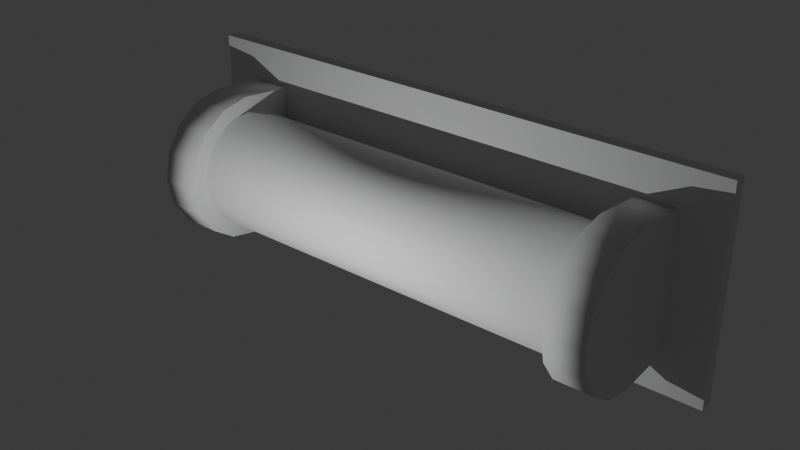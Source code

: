 # Source: SM_LightBar.blend  (saved by Blender 4.2.66; exported with 4.5.12 LTS)
import bpy
from mathutils import Matrix  # noqa: F401  (used for matrix-valued properties, if any)

bpy.ops.wm.read_factory_settings(use_empty=True)
scene = bpy.context.scene
scene.name = 'Scene'

# ---- collections
col_collection = bpy.data.collections.new('Collection'); scene.collection.children.link(col_collection)

# ---- world
world_world = bpy.data.worlds.new('World'); scene.world = world_world
world_world.use_nodes = True; world_world.node_tree.nodes.clear()
_N = world_world.node_tree.nodes; _L = world_world.node_tree.links
n0 = _N.new('ShaderNodeOutputWorld'); n0.name = 'World Output'; n0.location = (300, 300)
n1 = _N.new('ShaderNodeBackground'); n1.name = 'Background'; n1.location = (10, 300)
n1.inputs[0].default_value = (0.05088, 0.05088, 0.05088, 1.0)
_L.new(n1.outputs[0], n0.inputs[0])
n0.is_active_output = True
world_world.color = (0.05088, 0.05088, 0.05088)
world_world.sun_shadow_jitter_overblur = 0.0

# ---- lights
light_area = bpy.data.lights.new('Area', 'POINT')
light_area.color = (0.9638, 1.0, 0.9728)
light_area.use_soft_falloff = False
light_area.energy = 5.0
light_area.use_shadow_jitter = True

# ---- meshes
me_cube_002 = bpy.data.meshes.new('Cube.002')
me_cube_002.from_pydata([(-0.5356, -0.02124, -0.2028), (-0.5356, -0.02124, 0.2028), (-0.5356, 0.002903, -0.2028), (-0.5356, 0.002903, 0.2028), (0.5356, -0.02124, -0.2028), (0.5356, -0.02124, 0.2028), (0.5356, 0.002903, -0.2028), (0.5356, 0.002903, 0.2028), (-0.4524, -0.08642, 0.1029), (-0.4524, -0.129, 0.1113), (-0.3788, -0.129, 0.1113), (0.3788, -0.129, 0.1113), (-0.3788, -0.08642, 0.1029), (0.3788, -0.08642, 0.1029), (-0.3788, -0.0503, 0.07873), (0.3788, -0.0503, 0.07873), (-0.3788, -0.02616, 0.04261), (0.3788, -0.02616, 0.04261), (-0.3788, -0.01768, -7.656e-09), (0.3788, -0.01768, -7.656e-09), (-0.3788, -0.02616, -0.04261), (0.3788, -0.02616, -0.04261), (-0.3788, -0.0503, -0.07873), (0.3788, -0.0503, -0.07873), (-0.3788, -0.08642, -0.1029), (0.3788, -0.08642, -0.1029), (-0.3788, -0.129, -0.1113), (0.3788, -0.129, -0.1113), (-0.3788, -0.1716, -0.1029), (0.3788, -0.1716, -0.1029), (-0.3788, -0.2078, -0.07873), (0.3788, -0.2078, -0.07873), (-0.3788, -0.2319, -0.04261), (0.3788, -0.2319, -0.04261), (-0.3788, -0.2404, -7.656e-09), (0.3788, -0.2404, -7.656e-09), (-0.3788, -0.2319, 0.04261), (0.3788, -0.2319, 0.04261), (-0.3788, -0.2078, 0.07873), (0.3788, -0.2078, 0.07873), (-0.3788, -0.1716, 0.1029), (0.3788, -0.1716, 0.1029), (0.4524, -0.08642, 0.1029), (0.4524, -0.129, 0.1113), (-0.4524, -0.0503, 0.07873), (0.4524, -0.0503, 0.07873), (-0.4524, -0.02616, 0.04261), (0.4524, -0.02616, 0.04261), (-0.4524, -0.01768, 1.242e-08), (0.4524, -0.01768, -2.774e-08), (-0.4524, -0.02616, -0.04261), (0.4524, -0.02616, -0.04261), (-0.4524, -0.0503, -0.07873), (0.4524, -0.0503, -0.07873), (-0.4524, -0.08642, -0.1029), (0.4524, -0.08642, -0.1029), (-0.4524, -0.129, -0.1113), (0.4524, -0.129, -0.1113), (-0.4524, -0.1716, -0.1029), (0.4524, -0.1716, -0.1029), (-0.4524, -0.2078, -0.07873), (0.4524, -0.2078, -0.07873), (-0.4524, -0.2319, -0.04261), (0.4524, -0.2319, -0.04261), (-0.4524, -0.2404, 1.242e-08), (0.4524, -0.2404, -2.774e-08), (-0.4524, -0.2319, 0.04261), (0.4524, -0.2319, 0.04261), (-0.4524, -0.2078, 0.07873), (0.4524, -0.2078, 0.07873), (-0.4524, -0.1716, 0.1029), (0.4524, -0.1716, 0.1029), (0.4524, -0.129, 0.1408), (0.4524, -0.1829, 0.13), (-0.4524, -0.1829, 0.13), (-0.4524, -0.129, 0.1408), (-0.3788, -0.129, 0.1408), (-0.3788, -0.01784, 0.13), (0.4524, -0.129, -0.1408), (0.4524, -0.01784, -0.13), (-0.4524, -0.01784, -0.13), (-0.4524, -0.129, -0.1408), (0.3788, -0.01784, 0.13), (0.3788, -0.129, 0.1408), (0.4524, -0.2286, 0.09953), (-0.3788, -0.01784, 0.09953), (0.4524, -0.01784, -0.09953), (0.3788, -0.01784, 0.09953), (-0.4524, -0.2286, 0.09953), (-0.3788, -0.01784, 0.05387), (-0.4524, -0.01784, -0.09953), (0.3788, -0.01784, 0.05387), (0.4524, -0.2591, 0.05387), (-0.3788, -0.01784, -1.022e-08), (0.4524, -0.01784, -0.05387), (0.3788, -0.01784, -8.225e-09), (-0.4524, -0.2591, 0.05387), (-0.3788, -0.01784, -0.05387), (-0.4524, -0.01784, -0.05387), (0.3788, -0.01784, -0.05387), (0.4524, -0.2698, -3.058e-08), (-0.3788, -0.01784, -0.09953), (0.4524, -0.01784, -3.03e-08), (0.3788, -0.01784, -0.09953), (-0.4524, -0.2698, 1.157e-08), (-0.3788, -0.01784, -0.13), (-0.4524, -0.01784, 1.186e-08), (0.3788, -0.01784, -0.13), (0.4524, -0.2591, -0.05387), (-0.3788, -0.129, -0.1408), (0.4524, -0.01784, 0.05387), (0.3788, -0.129, -0.1408), (-0.4524, -0.2591, -0.05387), (-0.3788, -0.1829, -0.13), (-0.4524, -0.01784, 0.05387), (0.3788, -0.1829, -0.13), (0.4524, -0.2286, -0.09953), (-0.3788, -0.2286, -0.09953), (0.4524, -0.01784, 0.09953), (0.3788, -0.2286, -0.09953), (-0.4524, -0.2286, -0.09953), (-0.3788, -0.2591, -0.05387), (-0.4524, -0.01784, 0.09953), (0.3788, -0.2591, -0.05387), (0.4524, -0.1829, -0.13), (-0.3788, -0.2698, -1.022e-08), (0.4524, -0.01784, 0.13), (0.3788, -0.2698, -8.225e-09), (-0.4524, -0.1829, -0.13), (-0.3788, -0.2591, 0.05387), (-0.4524, -0.01784, 0.13), (0.3788, -0.2591, 0.05387), (-0.3788, -0.2286, 0.09953), (0.3788, -0.2286, 0.09953), (-0.3788, -0.1829, 0.13), (0.3788, -0.1829, 0.13)], [], [(0, 1, 3, 2), (2, 3, 7, 6), (6, 7, 5, 4), (4, 5, 1, 0), (2, 6, 4, 0), (7, 3, 1, 5), (56, 54, 80, 81), (49, 51, 94, 102), (10, 11, 13, 12), (33, 31, 119, 123), (55, 57, 78, 79), (12, 13, 15, 14), (20, 22, 101, 97), (46, 44, 122, 114), (14, 15, 17, 16), (10, 12, 77, 76), (65, 67, 92, 100), (16, 17, 19, 18), (30, 32, 121, 117), (9, 70, 74, 75), (18, 19, 21, 20), (62, 60, 120, 112), (11, 41, 135, 83), (20, 21, 23, 22), (71, 43, 72, 73), (21, 19, 95, 99), (22, 23, 25, 24), (40, 10, 76, 134), (52, 50, 98, 90), (24, 25, 27, 26), (31, 29, 115, 119), (18, 20, 97, 93), (26, 27, 29, 28), (45, 47, 110, 118), (41, 39, 133, 135), (28, 29, 31, 30), (68, 66, 96, 88), (28, 30, 117, 113), (30, 31, 33, 32), (8, 9, 75, 130), (61, 63, 108, 116), (32, 33, 35, 34), (38, 40, 134, 132), (19, 17, 91, 95), (34, 35, 37, 36), (58, 56, 81, 128), (9, 8, 44, 46, 48, 50, 52, 54, 56, 58, 60, 62, 64, 66, 68, 70), (36, 37, 39, 38), (51, 53, 86, 94), (42, 43, 71, 69, 67, 65, 63, 61, 59, 57, 55, 53, 51, 49, 47, 45), (38, 39, 41, 40), (29, 27, 111, 115), (16, 18, 93, 89), (40, 41, 11, 10), (48, 46, 114, 106), (39, 37, 131, 133), (119, 115, 124, 116), (103, 99, 94, 86), (134, 76, 75, 74), (133, 131, 92, 84), (125, 129, 96, 104), (109, 113, 128, 81), (107, 103, 86, 79), (91, 87, 118, 110), (77, 85, 122, 130), (123, 119, 116, 108), (135, 133, 84, 73), (97, 101, 90, 98), (113, 117, 120, 128), (76, 77, 130, 75), (95, 91, 110, 102), (129, 132, 88, 96), (127, 123, 108, 100), (111, 107, 79, 78), (101, 105, 80, 90), (85, 89, 114, 122), (132, 134, 74, 88), (117, 121, 112, 120), (115, 111, 78, 124), (99, 95, 102, 94), (89, 93, 106, 114), (131, 127, 100, 92), (121, 125, 104, 112), (105, 109, 81, 80), (93, 97, 98, 106), (82, 83, 72, 126), (83, 135, 73, 72), (87, 82, 126, 118), (23, 21, 99, 103), (13, 11, 83, 82), (59, 61, 116, 124), (32, 34, 125, 121), (66, 64, 104, 96), (42, 45, 118, 126), (22, 24, 105, 101), (69, 71, 73, 84), (35, 33, 123, 127), (50, 48, 106, 98), (12, 14, 85, 77), (25, 23, 103, 107), (53, 55, 79, 86), (60, 58, 128, 120), (15, 13, 82, 87), (34, 36, 129, 125), (63, 65, 100, 108), (44, 8, 130, 122), (24, 26, 109, 105), (70, 68, 88, 74), (37, 35, 127, 131), (47, 49, 102, 110), (14, 16, 89, 85), (27, 25, 107, 111), (54, 52, 90, 80), (57, 59, 124, 78), (17, 15, 87, 91), (36, 38, 132, 129), (64, 62, 112, 104), (43, 42, 126, 72), (26, 28, 113, 109), (67, 69, 84, 92)])
me_cube_002.polygons.foreach_set('use_smooth', [0, 0, 0, 0, 0, 0, 0, 0, 1, 0, 0, 1, 0, 0, 1, 0, 0, 1, 0, 0, 1, 0, 0, 1, 0, 0, 1, 0, 0, 1, 0, 0, 1, 0, 0, 1, 0, 0, 1, 0, 0, 1, 0, 0, 1, 0, 0, 1, 0, 0, 1, 0, 0, 1, 0, 0, 1, 1, 1, 1, 1, 1, 1, 1, 1, 1, 1, 1, 1, 1, 1, 1, 1, 1, 1, 1, 1, 1, 1, 1, 1, 1, 1, 1, 1, 1, 1, 1, 0, 0, 0, 0, 0, 0, 0, 0, 0, 0, 0, 0, 0, 0, 0, 0, 0, 0, 0, 0, 0, 0, 0, 0, 0, 0, 0, 0, 0, 0, 0, 0])
_uv = me_cube_002.uv_layers.new(name='UVMap')
_uv.uv.foreach_set('vector', [0.375, 0.0, 0.625, 0.0, 0.625, 0.25, 0.375, 0.25, 0.375, 0.25, 0.625, 0.25, 0.625, 0.5, 0.375, 0.5, 0.375, 0.5, 0.625, 0.5, 0.625, 0.75, 0.375, 0.75, 0.375, 0.75, 0.625, 0.75, 0.625, 1.0, 0.375, 1.0, 0.125, 0.5, 0.375, 0.5, 0.375, 0.75, 0.125, 0.75, 0.625, 0.5, 0.875, 0.5, 0.875, 0.75, 0.625, 0.75, 0.75, 0.01, 0.8418, 0.02827, 0.8418, 0.02827, 0.75, 0.01, 0.49, 0.25, 0.4717, 0.1582, 0.4717, 0.1582, 0.49, 0.25, 1.0, 0.5, 1.0, 1.0, 0.9375, 1.0, 0.9375, 0.5, 0.3125, 1.0, 0.375, 1.0, 0.375, 1.0, 0.3125, 1.0, 0.3418, 0.02827, 0.25, 0.01, 0.25, 0.01, 0.3418, 0.02827, 0.9375, 0.5, 0.9375, 1.0, 0.875, 1.0, 0.875, 0.5, 0.6875, 0.5, 0.625, 0.5, 0.625, 0.5, 0.6875, 0.5, 0.9717, 0.3418, 0.9197, 0.4197, 0.9197, 0.4197, 0.9717, 0.3418, 0.875, 0.5, 0.875, 1.0, 0.8125, 1.0, 0.8125, 0.5, 1.0, 0.5, 0.9375, 0.5, 0.9375, 0.5, 1.0, 0.5, 0.01, 0.25, 0.02827, 0.3418, 0.02827, 0.3418, 0.01, 0.25, 0.8125, 0.5, 0.8125, 1.0, 0.75, 1.0, 0.75, 0.5, 0.375, 0.5, 0.3125, 0.5, 0.3125, 0.5, 0.375, 0.5, 0.75, 0.49, 0.6582, 0.4717, 0.6582, 0.4717, 0.75, 0.49, 0.75, 0.5, 0.75, 1.0, 0.6875, 1.0, 0.6875, 0.5, 0.5283, 0.1582, 0.5803, 0.08029, 0.5803, 0.08029, 0.5283, 0.1582, 0.0, 1.0, 0.0625, 1.0, 0.0625, 1.0, 0.0, 1.0, 0.6875, 0.5, 0.6875, 1.0, 0.625, 1.0, 0.625, 0.5, 0.1582, 0.4717, 0.25, 0.49, 0.25, 0.49, 0.1582, 0.4717, 0.6875, 1.0, 0.75, 1.0, 0.75, 1.0, 0.6875, 1.0, 0.625, 0.5, 0.625, 1.0, 0.5625, 1.0, 0.5625, 0.5, 0.0625, 0.5, 0.0, 0.5, 0.0, 0.5, 0.0625, 0.5, 0.9197, 0.08029, 0.9717, 0.1582, 0.9717, 0.1582, 0.9197, 0.08029, 0.5625, 0.5, 0.5625, 1.0, 0.5, 1.0, 0.5, 0.5, 0.375, 1.0, 0.4375, 1.0, 0.4375, 1.0, 0.375, 1.0, 0.75, 0.5, 0.6875, 0.5, 0.6875, 0.5, 0.75, 0.5, 0.5, 0.5, 0.5, 1.0, 0.4375, 1.0, 0.4375, 0.5, 0.4197, 0.4197, 0.4717, 0.3418, 0.4717, 0.3418, 0.4197, 0.4197, 0.0625, 1.0, 0.125, 1.0, 0.125, 1.0, 0.0625, 1.0, 0.4375, 0.5, 0.4375, 1.0, 0.375, 1.0, 0.375, 0.5, 0.5803, 0.4197, 0.5283, 0.3418, 0.5283, 0.3418, 0.5803, 0.4197, 0.4375, 0.5, 0.375, 0.5, 0.375, 0.5, 0.4375, 0.5, 0.375, 0.5, 0.375, 1.0, 0.3125, 1.0, 0.3125, 0.5, 0.8418, 0.4717, 0.75, 0.49, 0.75, 0.49, 0.8418, 0.4717, 0.08029, 0.08029, 0.02827, 0.1582, 0.02827, 0.1582, 0.08029, 0.08029, 0.3125, 0.5, 0.3125, 1.0, 0.25, 1.0, 0.25, 0.5, 0.125, 0.5, 0.0625, 0.5, 0.0625, 0.5, 0.125, 0.5, 0.75, 1.0, 0.8125, 1.0, 0.8125, 1.0, 0.75, 1.0, 0.25, 0.5, 0.25, 1.0, 0.1875, 1.0, 0.1875, 0.5, 0.6582, 0.02827, 0.75, 0.01, 0.75, 0.01, 0.6582, 0.02827, 0.75, 0.49, 0.8418, 0.4717, 0.9197, 0.4197, 0.9717, 0.3418, 0.99, 0.25, 0.9717, 0.1582, 0.9197, 0.08029, 0.8418, 0.02827, 0.75, 0.01, 0.6582, 0.02827, 0.5803, 0.08029, 0.5283, 0.1582, 0.51, 0.25, 0.5283, 0.3418, 0.5803, 0.4197, 0.6582, 0.4717, 0.1875, 0.5, 0.1875, 1.0, 0.125, 1.0, 0.125, 0.5, 0.4717, 0.1582, 0.4197, 0.08029, 0.4197, 0.08029, 0.4717, 0.1582, 0.3418, 0.4717, 0.25, 0.49, 0.1582, 0.4717, 0.08029, 0.4197, 0.02827, 0.3418, 0.01, 0.25, 0.02827, 0.1582, 0.08029, 0.08029, 0.1582, 0.02827, 0.25, 0.01, 0.3418, 0.02827, 0.4197, 0.08029, 0.4717, 0.1582, 0.49, 0.25, 0.4717, 0.3418, 0.4197, 0.4197, 0.125, 0.5, 0.125, 1.0, 0.0625, 1.0, 0.0625, 0.5, 0.4375, 1.0, 0.5, 1.0, 0.5, 1.0, 0.4375, 1.0, 0.8125, 0.5, 0.75, 0.5, 0.75, 0.5, 0.8125, 0.5, 0.0625, 0.5, 0.0625, 1.0, 0.0, 1.0, 0.0, 0.5, 0.99, 0.25, 0.9717, 0.3418, 0.9717, 0.3418, 0.99, 0.25, 0.125, 1.0, 0.1875, 1.0, 0.1875, 1.0, 0.125, 1.0, 0.375, 1.0, 0.4375, 1.0, 0.4375, 1.0, 0.375, 1.0, 0.625, 1.0, 0.6875, 1.0, 0.6875, 1.0, 0.625, 1.0, 0.0625, 0.5, 0.0, 0.5, 0.0, 0.5, 0.0625, 0.5, 0.125, 1.0, 0.1875, 1.0, 0.1875, 1.0, 0.125, 1.0, 0.25, 0.5, 0.1875, 0.5, 0.1875, 0.5, 0.25, 0.5, 0.5, 0.5, 0.4375, 0.5, 0.4375, 0.5, 0.5, 0.5, 0.5625, 1.0, 0.625, 1.0, 0.625, 1.0, 0.5625, 1.0, 0.8125, 1.0, 0.875, 1.0, 0.875, 1.0, 0.8125, 1.0, 0.9375, 0.5, 0.875, 0.5, 0.875, 0.5, 0.9375, 0.5, 0.3125, 1.0, 0.375, 1.0, 0.375, 1.0, 0.3125, 1.0, 0.0625, 1.0, 0.125, 1.0, 0.125, 1.0, 0.0625, 1.0, 0.6875, 0.5, 0.625, 0.5, 0.625, 0.5, 0.6875, 0.5, 0.4375, 0.5, 0.375, 0.5, 0.375, 0.5, 0.4375, 0.5, 1.0, 0.5, 0.9375, 0.5, 0.9375, 0.5, 1.0, 0.5, 0.75, 1.0, 0.8125, 1.0, 0.8125, 1.0, 0.75, 1.0, 0.1875, 0.5, 0.125, 0.5, 0.125, 0.5, 0.1875, 0.5, 0.25, 1.0, 0.3125, 1.0, 0.3125, 1.0, 0.25, 1.0, 0.5, 1.0, 0.5625, 1.0, 0.5625, 1.0, 0.5, 1.0, 0.625, 0.5, 0.5625, 0.5, 0.5625, 0.5, 0.625, 0.5, 0.875, 0.5, 0.8125, 0.5, 0.8125, 0.5, 0.875, 0.5, 0.125, 0.5, 0.0625, 0.5, 0.0625, 0.5, 0.125, 0.5, 0.375, 0.5, 0.3125, 0.5, 0.3125, 0.5, 0.375, 0.5, 0.4375, 1.0, 0.5, 1.0, 0.5, 1.0, 0.4375, 1.0, 0.6875, 1.0, 0.75, 1.0, 0.75, 1.0, 0.6875, 1.0, 0.8125, 0.5, 0.75, 0.5, 0.75, 0.5, 0.8125, 0.5, 0.1875, 1.0, 0.25, 1.0, 0.25, 1.0, 0.1875, 1.0, 0.3125, 0.5, 0.25, 0.5, 0.25, 0.5, 0.3125, 0.5, 0.5625, 0.5, 0.5, 0.5, 0.5, 0.5, 0.5625, 0.5, 0.75, 0.5, 0.6875, 0.5, 0.6875, 0.5, 0.75, 0.5, 0.9375, 1.0, 1.0, 1.0, 1.0, 1.0, 0.9375, 1.0, 0.0, 1.0, 0.0625, 1.0, 0.0625, 1.0, 0.0, 1.0, 0.875, 1.0, 0.9375, 1.0, 0.9375, 1.0, 0.875, 1.0, 0.625, 1.0, 0.6875, 1.0, 0.6875, 1.0, 0.625, 1.0, 0.9375, 1.0, 1.0, 1.0, 1.0, 1.0, 0.9375, 1.0, 0.1582, 0.02827, 0.08029, 0.08029, 0.08029, 0.08029, 0.1582, 0.02827, 0.3125, 0.5, 0.25, 0.5, 0.25, 0.5, 0.3125, 0.5, 0.5283, 0.3418, 0.51, 0.25, 0.51, 0.25, 0.5283, 0.3418, 0.3418, 0.4717, 0.4197, 0.4197, 0.4197, 0.4197, 0.3418, 0.4717, 0.625, 0.5, 0.5625, 0.5, 0.5625, 0.5, 0.625, 0.5, 0.08029, 0.4197, 0.1582, 0.4717, 0.1582, 0.4717, 0.08029, 0.4197, 0.25, 1.0, 0.3125, 1.0, 0.3125, 1.0, 0.25, 1.0, 0.9717, 0.1582, 0.99, 0.25, 0.99, 0.25, 0.9717, 0.1582, 0.9375, 0.5, 0.875, 0.5, 0.875, 0.5, 0.9375, 0.5, 0.5625, 1.0, 0.625, 1.0, 0.625, 1.0, 0.5625, 1.0, 0.4197, 0.08029, 0.3418, 0.02827, 0.3418, 0.02827, 0.4197, 0.08029, 0.5803, 0.08029, 0.6582, 0.02827, 0.6582, 0.02827, 0.5803, 0.08029, 0.875, 1.0, 0.9375, 1.0, 0.9375, 1.0, 0.875, 1.0, 0.25, 0.5, 0.1875, 0.5, 0.1875, 0.5, 0.25, 0.5, 0.02827, 0.1582, 0.01, 0.25, 0.01, 0.25, 0.02827, 0.1582, 0.9197, 0.4197, 0.8418, 0.4717, 0.8418, 0.4717, 0.9197, 0.4197, 0.5625, 0.5, 0.5, 0.5, 0.5, 0.5, 0.5625, 0.5, 0.6582, 0.4717, 0.5803, 0.4197, 0.5803, 0.4197, 0.6582, 0.4717, 0.1875, 1.0, 0.25, 1.0, 0.25, 1.0, 0.1875, 1.0, 0.4717, 0.3418, 0.49, 0.25, 0.49, 0.25, 0.4717, 0.3418, 0.875, 0.5, 0.8125, 0.5, 0.8125, 0.5, 0.875, 0.5, 0.5, 1.0, 0.5625, 1.0, 0.5625, 1.0, 0.5, 1.0, 0.8418, 0.02827, 0.9197, 0.08029, 0.9197, 0.08029, 0.8418, 0.02827, 0.25, 0.01, 0.1582, 0.02827, 0.1582, 0.02827, 0.25, 0.01, 0.8125, 1.0, 0.875, 1.0, 0.875, 1.0, 0.8125, 1.0, 0.1875, 0.5, 0.125, 0.5, 0.125, 0.5, 0.1875, 0.5, 0.51, 0.25, 0.5283, 0.1582, 0.5283, 0.1582, 0.51, 0.25, 0.25, 0.49, 0.3418, 0.4717, 0.3418, 0.4717, 0.25, 0.49, 0.5, 0.5, 0.4375, 0.5, 0.4375, 0.5, 0.5, 0.5, 0.02827, 0.3418, 0.08029, 0.4197, 0.08029, 0.4197, 0.02827, 0.3418])
me_cube_002.update()

# ---- objects
ob_sm_lightbar = bpy.data.objects.new('SM_LightBar', me_cube_002)
ob_l_lightbar = bpy.data.objects.new('L_LightBar', light_area)

# ---- transforms, parenting, visibility, modifiers, constraints
ob_sm_lightbar.location = (0.0, 0.0, 0.0)
ob_l_lightbar.location = (0.0, -0.5896, 0.0)
ob_l_lightbar.rotation_euler = (-1.571, -0.0, 0.0)
ob_l_lightbar.scale = (1.337, 0.7013, 1.0)

# ---- collection membership
col_collection.objects.link(ob_sm_lightbar)
col_collection.objects.link(ob_l_lightbar)

# ---- scene / render settings (as saved in the file)
scene.frame_start = 1; scene.frame_end = 250; scene.frame_set(1)
scene.render.engine = 'BLENDER_EEVEE_NEXT'
bpy.context.view_layer.update()

# ---- added for rendering (the .blend has no active camera): camera
cam_auto = bpy.data.cameras.new('AutoCamera')
cam_auto.lens = 50.0
cam_auto.sensor_width = 36.0
cam_auto.clip_end = 1000.0
ob_auto_camera = bpy.data.objects.new('AutoCamera', cam_auto)
scene.collection.objects.link(ob_auto_camera)
ob_auto_camera.location = (1.08944, -1.44077, 0.87155)
ob_auto_camera.rotation_euler = (1.09748, -7.21219e-08, 0.694738)
scene.camera = ob_auto_camera
bpy.context.view_layer.update()
